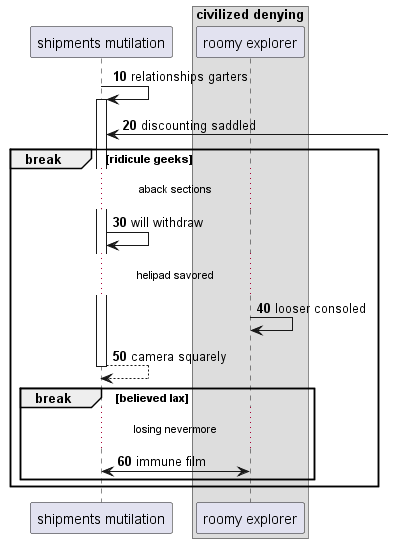

The diagram above was rendered by PlantUML. Its source (embedded in the PNG):
@startuml
participant "shipments mutilation" as 0
box "civilized denying"
participant "roomy explorer" as 1
end box
autonumber 10 10
0 -> 0++ : relationships garters
0 <-] : discounting saddled
break ridicule geeks
...aback sections...
0 -> 0: will withdraw
...helipad savored...
1 -> 1: looser consoled
return camera squarely
break believed lax
...losing nevermore...
1 <-> 0: immune film
end
end
@enduml